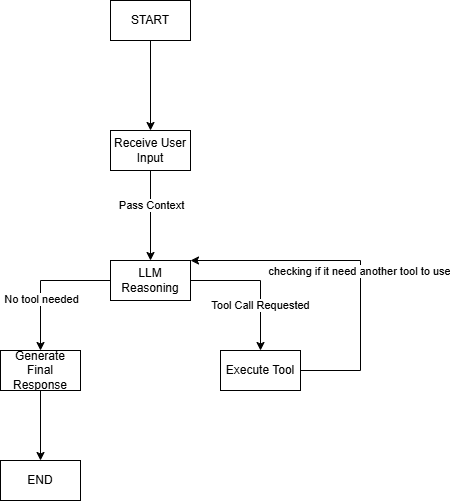

The diagram above was exported from draw.io. Its source (the exported page's mxGraphModel, read from the mxfile embedded in the PNG):
<mxGraphModel dx="1261" dy="598" grid="1" gridSize="10" guides="1" tooltips="1" connect="1" arrows="1" fold="1" page="1" pageScale="1" pageWidth="827" pageHeight="1169" math="0" shadow="0">
  <root>
    <mxCell id="0" />
    <mxCell id="1" parent="0" />
    <mxCell id="iI47vOLaHjTteUDf1F2--6" parent="1" style="rounded=0;whiteSpace=wrap;html=1;" value="LLM Reasoning" vertex="1">
      <mxGeometry height="40" width="80" x="210" y="320" as="geometry" />
    </mxCell>
    <mxCell id="iI47vOLaHjTteUDf1F2--8" parent="1" style="rounded=0;whiteSpace=wrap;html=1;" value="Generate Final Response" vertex="1">
      <mxGeometry height="40" width="80" x="100" y="410" as="geometry" />
    </mxCell>
    <mxCell id="iI47vOLaHjTteUDf1F2--9" parent="1" style="rounded=0;whiteSpace=wrap;html=1;" value="Execute Tool" vertex="1">
      <mxGeometry height="40" width="80" x="320" y="410" as="geometry" />
    </mxCell>
    <mxCell id="iI47vOLaHjTteUDf1F2--10" edge="1" parent="1" style="endArrow=classic;html=1;rounded=0;entryX=0.5;entryY=0;entryDx=0;entryDy=0;" target="iI47vOLaHjTteUDf1F2--9" value="">
      <mxGeometry height="50" relative="1" width="50" as="geometry">
        <Array as="points">
          <mxPoint x="360" y="340" />
        </Array>
        <mxPoint x="290" y="340" as="sourcePoint" />
        <mxPoint x="320" y="430" as="targetPoint" />
      </mxGeometry>
    </mxCell>
    <mxCell id="iI47vOLaHjTteUDf1F2--15" connectable="0" parent="iI47vOLaHjTteUDf1F2--10" style="edgeLabel;html=1;align=center;verticalAlign=middle;resizable=0;points=[];" value="Tool Call Requested" vertex="1">
      <mxGeometry relative="1" x="0.3429" y="-1" as="geometry">
        <mxPoint as="offset" />
      </mxGeometry>
    </mxCell>
    <mxCell id="iI47vOLaHjTteUDf1F2--11" edge="1" parent="1" source="iI47vOLaHjTteUDf1F2--6" style="endArrow=classic;html=1;rounded=0;entryX=0.5;entryY=0;entryDx=0;entryDy=0;exitX=0;exitY=0.5;exitDx=0;exitDy=0;" target="iI47vOLaHjTteUDf1F2--8" value="">
      <mxGeometry height="50" relative="1" width="50" as="geometry">
        <Array as="points">
          <mxPoint x="140" y="340" />
        </Array>
        <mxPoint x="270" y="480" as="sourcePoint" />
        <mxPoint x="320" y="430" as="targetPoint" />
      </mxGeometry>
    </mxCell>
    <mxCell id="iI47vOLaHjTteUDf1F2--14" connectable="0" parent="iI47vOLaHjTteUDf1F2--11" style="edgeLabel;html=1;align=center;verticalAlign=middle;resizable=0;points=[];" value="No tool needed" vertex="1">
      <mxGeometry relative="1" x="0.2571" as="geometry">
        <mxPoint as="offset" />
      </mxGeometry>
    </mxCell>
    <mxCell id="iI47vOLaHjTteUDf1F2--12" edge="1" parent="1" source="iI47vOLaHjTteUDf1F2--9" style="endArrow=classic;html=1;rounded=0;entryX=1;entryY=0;entryDx=0;entryDy=0;exitX=1;exitY=0.5;exitDx=0;exitDy=0;" target="iI47vOLaHjTteUDf1F2--6" value="">
      <mxGeometry height="50" relative="1" width="50" as="geometry">
        <Array as="points">
          <mxPoint x="460" y="430" />
          <mxPoint x="460" y="320" />
        </Array>
        <mxPoint x="270" y="480" as="sourcePoint" />
        <mxPoint x="320" y="430" as="targetPoint" />
      </mxGeometry>
    </mxCell>
    <mxCell id="iI47vOLaHjTteUDf1F2--21" connectable="0" parent="iI47vOLaHjTteUDf1F2--12" style="edgeLabel;html=1;align=center;verticalAlign=middle;resizable=0;points=[];" value="checking if it need another tool to use" vertex="1">
      <mxGeometry relative="1" x="-0.1894" y="2" as="geometry">
        <mxPoint y="-22" as="offset" />
      </mxGeometry>
    </mxCell>
    <mxCell id="iI47vOLaHjTteUDf1F2--17" parent="1" style="rounded=0;whiteSpace=wrap;html=1;" value="START" vertex="1">
      <mxGeometry height="40" width="80" x="210" y="60" as="geometry" />
    </mxCell>
    <mxCell id="iI47vOLaHjTteUDf1F2--19" edge="1" parent="1" source="iI47vOLaHjTteUDf1F2--18" style="edgeStyle=orthogonalEdgeStyle;rounded=0;orthogonalLoop=1;jettySize=auto;html=1;" target="iI47vOLaHjTteUDf1F2--6" value="">
      <mxGeometry relative="1" as="geometry" />
    </mxCell>
    <mxCell id="iI47vOLaHjTteUDf1F2--25" connectable="0" parent="iI47vOLaHjTteUDf1F2--19" style="edgeLabel;html=1;align=center;verticalAlign=middle;resizable=0;points=[];" value="Pass Context" vertex="1">
      <mxGeometry relative="1" x="-0.24" as="geometry">
        <mxPoint as="offset" />
      </mxGeometry>
    </mxCell>
    <mxCell id="iI47vOLaHjTteUDf1F2--18" parent="1" style="rounded=0;whiteSpace=wrap;html=1;" value="Receive User Input" vertex="1">
      <mxGeometry height="40" width="80" x="210" y="190" as="geometry" />
    </mxCell>
    <mxCell id="iI47vOLaHjTteUDf1F2--22" parent="1" style="rounded=0;whiteSpace=wrap;html=1;" value="END" vertex="1">
      <mxGeometry height="40" width="80" x="100" y="520" as="geometry" />
    </mxCell>
    <mxCell id="iI47vOLaHjTteUDf1F2--23" edge="1" parent="1" source="iI47vOLaHjTteUDf1F2--8" style="endArrow=classic;html=1;rounded=0;entryX=0.5;entryY=0;entryDx=0;entryDy=0;exitX=0.5;exitY=1;exitDx=0;exitDy=0;" target="iI47vOLaHjTteUDf1F2--22" value="">
      <mxGeometry height="50" relative="1" width="50" as="geometry">
        <mxPoint x="170" y="480" as="sourcePoint" />
        <mxPoint x="220" y="430" as="targetPoint" />
      </mxGeometry>
    </mxCell>
    <mxCell id="iI47vOLaHjTteUDf1F2--24" edge="1" parent="1" source="iI47vOLaHjTteUDf1F2--17" style="endArrow=classic;html=1;rounded=0;entryX=0.5;entryY=0;entryDx=0;entryDy=0;exitX=0.5;exitY=1;exitDx=0;exitDy=0;" target="iI47vOLaHjTteUDf1F2--18" value="">
      <mxGeometry height="50" relative="1" width="50" as="geometry">
        <mxPoint x="170" y="380" as="sourcePoint" />
        <mxPoint x="220" y="330" as="targetPoint" />
      </mxGeometry>
    </mxCell>
  </root>
</mxGraphModel>